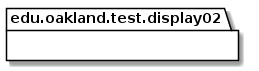

The diagram above was rendered by PlantUML. Its source (embedded in the PNG):
@startuml Display02TestPackage_DirectDependencies

package edu.oakland.test.display02 {
    
}


package edu.oakland.test.display02 {
    
}


@enduml